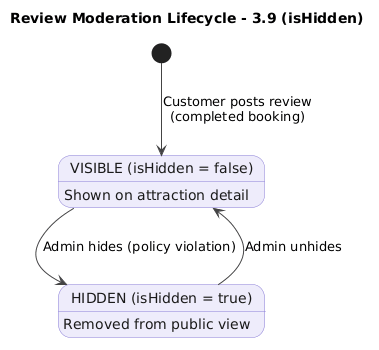

The diagram above was rendered by PlantUML. Its source (embedded in the PNG):
@startuml
title Review Moderation Lifecycle - 3.9 (isHidden)
skinparam shadowing false
skinparam defaultFontName Arial
skinparam state {
  BackgroundColor #EEECFB
  BorderColor #8B7FD6
  FontColor #1A1A1A
  ArrowColor #444444
}
hide empty description

state "VISIBLE (isHidden = false)" as VISIBLE
state "HIDDEN (isHidden = true)" as HIDDEN

[*] --> VISIBLE : Customer posts review\n(completed booking)
VISIBLE --> HIDDEN : Admin hides (policy violation)
HIDDEN --> VISIBLE : Admin unhides

VISIBLE : Shown on attraction detail
HIDDEN : Removed from public view
@enduml